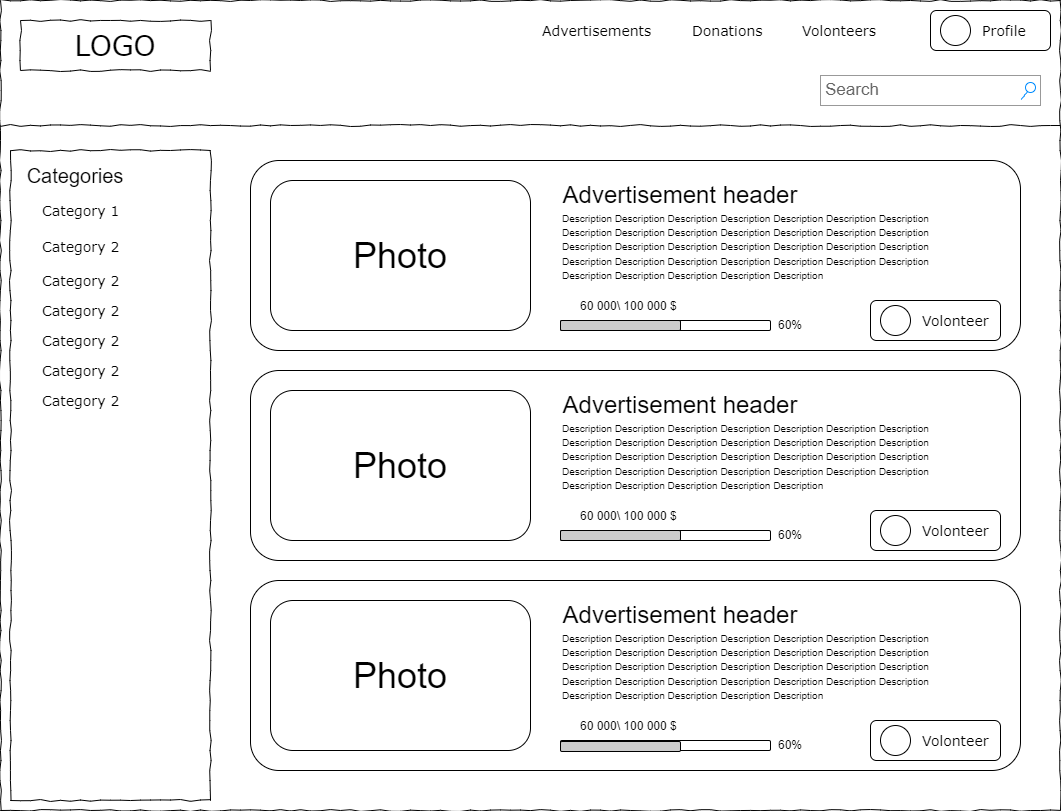

The diagram above was exported from draw.io. Its source (the exported page's mxGraphModel, read from the mxfile embedded in the PNG):
<mxGraphModel dx="1518" dy="684" grid="1" gridSize="10" guides="1" tooltips="1" connect="1" arrows="1" fold="1" page="1" pageScale="1" pageWidth="1100" pageHeight="850" background="none" math="0" shadow="0">
  <root>
    <mxCell id="0" />
    <mxCell id="1" parent="0" />
    <mxCell id="677b7b8949515195-1" value="" style="whiteSpace=wrap;html=1;rounded=0;shadow=0;labelBackgroundColor=none;strokeColor=#000000;strokeWidth=1;fillColor=none;fontFamily=Verdana;fontSize=12;fontColor=#000000;align=center;comic=1;" parent="1" vertex="1">
      <mxGeometry x="20" y="20" width="1060" height="810" as="geometry" />
    </mxCell>
    <mxCell id="677b7b8949515195-2" value="LOGO" style="whiteSpace=wrap;html=1;rounded=0;shadow=0;labelBackgroundColor=none;strokeWidth=1;fontFamily=Verdana;fontSize=28;align=center;comic=1;" parent="1" vertex="1">
      <mxGeometry x="40" y="40" width="190" height="50" as="geometry" />
    </mxCell>
    <mxCell id="677b7b8949515195-3" value="Search" style="strokeWidth=1;shadow=0;dashed=0;align=center;html=1;shape=mxgraph.mockup.forms.searchBox;strokeColor=#999999;mainText=;strokeColor2=#008cff;fontColor=#666666;fontSize=17;align=left;spacingLeft=3;rounded=0;labelBackgroundColor=none;comic=1;" parent="1" vertex="1">
      <mxGeometry x="840" y="95" width="220" height="30" as="geometry" />
    </mxCell>
    <mxCell id="677b7b8949515195-4" value="Advertisements&lt;br&gt;" style="text;html=1;points=[];align=left;verticalAlign=top;spacingTop=-4;fontSize=14;fontFamily=Verdana" parent="1" vertex="1">
      <mxGeometry x="560" y="40" width="60" height="20" as="geometry" />
    </mxCell>
    <mxCell id="677b7b8949515195-5" value="Donations" style="text;html=1;points=[];align=left;verticalAlign=top;spacingTop=-4;fontSize=14;fontFamily=Verdana" parent="1" vertex="1">
      <mxGeometry x="710" y="40" width="60" height="20" as="geometry" />
    </mxCell>
    <mxCell id="677b7b8949515195-6" value="Volonteers" style="text;html=1;points=[];align=left;verticalAlign=top;spacingTop=-4;fontSize=14;fontFamily=Verdana" parent="1" vertex="1">
      <mxGeometry x="820" y="40" width="60" height="20" as="geometry" />
    </mxCell>
    <mxCell id="677b7b8949515195-8" value="" style="whiteSpace=wrap;html=1;rounded=0;shadow=0;labelBackgroundColor=none;strokeWidth=1;fillColor=none;fontFamily=Verdana;fontSize=12;align=center;comic=1;" parent="1" vertex="1">
      <mxGeometry x="30" y="170" width="200" height="650" as="geometry" />
    </mxCell>
    <mxCell id="677b7b8949515195-9" value="" style="line;strokeWidth=1;html=1;rounded=0;shadow=0;labelBackgroundColor=none;fillColor=none;fontFamily=Verdana;fontSize=14;fontColor=#000000;align=center;comic=1;" parent="1" vertex="1">
      <mxGeometry x="20" y="140" width="1060" height="10" as="geometry" />
    </mxCell>
    <mxCell id="677b7b8949515195-39" value="Category 1" style="text;html=1;points=[];align=left;verticalAlign=top;spacingTop=-4;fontSize=14;fontFamily=Verdana" parent="1" vertex="1">
      <mxGeometry x="60" y="220" width="170" height="20" as="geometry" />
    </mxCell>
    <mxCell id="677b7b8949515195-40" value="Category 2&lt;br&gt;" style="text;html=1;points=[];align=left;verticalAlign=top;spacingTop=-4;fontSize=14;fontFamily=Verdana" parent="1" vertex="1">
      <mxGeometry x="60" y="256" width="170" height="20" as="geometry" />
    </mxCell>
    <mxCell id="2Q52bCV9v3cINrns9ooR-1" value="" style="rounded=1;whiteSpace=wrap;html=1;" parent="1" vertex="1">
      <mxGeometry x="950" y="30" width="120" height="40" as="geometry" />
    </mxCell>
    <mxCell id="677b7b8949515195-7" value="Profile" style="text;html=1;points=[];align=left;verticalAlign=top;spacingTop=-4;fontSize=14;fontFamily=Verdana" parent="1" vertex="1">
      <mxGeometry x="1000" y="40" width="60" height="20" as="geometry" />
    </mxCell>
    <mxCell id="2Q52bCV9v3cINrns9ooR-2" value="" style="ellipse;whiteSpace=wrap;html=1;" parent="1" vertex="1">
      <mxGeometry x="960" y="35" width="30" height="30" as="geometry" />
    </mxCell>
    <mxCell id="2Q52bCV9v3cINrns9ooR-4" value="&lt;font style=&quot;font-size: 20px;&quot;&gt;Categories&lt;/font&gt;" style="text;html=1;strokeColor=none;fillColor=none;align=center;verticalAlign=middle;whiteSpace=wrap;rounded=0;" parent="1" vertex="1">
      <mxGeometry x="30" y="180" width="130" height="30" as="geometry" />
    </mxCell>
    <mxCell id="2Q52bCV9v3cINrns9ooR-7" value="Category 2&lt;br&gt;" style="text;html=1;points=[];align=left;verticalAlign=top;spacingTop=-4;fontSize=14;fontFamily=Verdana" parent="1" vertex="1">
      <mxGeometry x="60" y="290" width="170" height="20" as="geometry" />
    </mxCell>
    <mxCell id="2Q52bCV9v3cINrns9ooR-8" value="Category 2&lt;br&gt;" style="text;html=1;points=[];align=left;verticalAlign=top;spacingTop=-4;fontSize=14;fontFamily=Verdana" parent="1" vertex="1">
      <mxGeometry x="60" y="320" width="170" height="20" as="geometry" />
    </mxCell>
    <mxCell id="2Q52bCV9v3cINrns9ooR-9" value="Category 2&lt;br&gt;" style="text;html=1;points=[];align=left;verticalAlign=top;spacingTop=-4;fontSize=14;fontFamily=Verdana" parent="1" vertex="1">
      <mxGeometry x="60" y="350" width="170" height="20" as="geometry" />
    </mxCell>
    <mxCell id="2Q52bCV9v3cINrns9ooR-10" value="Category 2&lt;br&gt;" style="text;html=1;points=[];align=left;verticalAlign=top;spacingTop=-4;fontSize=14;fontFamily=Verdana" parent="1" vertex="1">
      <mxGeometry x="60" y="380" width="170" height="20" as="geometry" />
    </mxCell>
    <mxCell id="2Q52bCV9v3cINrns9ooR-11" value="Category 2&lt;br&gt;" style="text;html=1;points=[];align=left;verticalAlign=top;spacingTop=-4;fontSize=14;fontFamily=Verdana" parent="1" vertex="1">
      <mxGeometry x="60" y="410" width="170" height="20" as="geometry" />
    </mxCell>
    <mxCell id="qWbDKlfoAxUcv7l4xfYB-1" value="" style="rounded=1;whiteSpace=wrap;html=1;" vertex="1" parent="1">
      <mxGeometry x="270" y="180" width="770" height="190" as="geometry" />
    </mxCell>
    <mxCell id="qWbDKlfoAxUcv7l4xfYB-4" value="&lt;font style=&quot;font-size: 36px;&quot;&gt;Photo&lt;/font&gt;" style="rounded=1;whiteSpace=wrap;html=1;" vertex="1" parent="1">
      <mxGeometry x="290" y="200" width="260" height="150" as="geometry" />
    </mxCell>
    <mxCell id="qWbDKlfoAxUcv7l4xfYB-5" value="&lt;font style=&quot;font-size: 24px;&quot;&gt;Advertisement header&lt;/font&gt;" style="text;html=1;strokeColor=none;fillColor=none;align=center;verticalAlign=middle;whiteSpace=wrap;rounded=0;" vertex="1" parent="1">
      <mxGeometry x="510" y="200" width="380" height="30" as="geometry" />
    </mxCell>
    <mxCell id="qWbDKlfoAxUcv7l4xfYB-6" value="&lt;font style=&quot;font-size: 10px;&quot;&gt;Description Description Description Description Description Description Description Description Description Description Description Description Description Description Description Description Description Description Description Description Description Description Description Description Description Description Description Description Description Description Description Description Description&lt;/font&gt;" style="text;html=1;strokeColor=none;fillColor=none;align=left;verticalAlign=middle;whiteSpace=wrap;rounded=0;" vertex="1" parent="1">
      <mxGeometry x="580" y="221" width="410" height="90" as="geometry" />
    </mxCell>
    <mxCell id="qWbDKlfoAxUcv7l4xfYB-7" value="" style="rounded=1;whiteSpace=wrap;html=1;" vertex="1" parent="1">
      <mxGeometry x="580" y="340" width="210" height="10" as="geometry" />
    </mxCell>
    <mxCell id="qWbDKlfoAxUcv7l4xfYB-8" value="" style="rounded=1;whiteSpace=wrap;html=1;fillColor=#CCCCCC;" vertex="1" parent="1">
      <mxGeometry x="580" y="340" width="120" height="10" as="geometry" />
    </mxCell>
    <mxCell id="qWbDKlfoAxUcv7l4xfYB-9" value="60 000\ 100 000 $&amp;nbsp;" style="text;html=1;strokeColor=none;fillColor=none;align=center;verticalAlign=middle;whiteSpace=wrap;rounded=0;" vertex="1" parent="1">
      <mxGeometry x="580" y="311" width="140" height="30" as="geometry" />
    </mxCell>
    <mxCell id="qWbDKlfoAxUcv7l4xfYB-10" value="60%" style="text;html=1;strokeColor=none;fillColor=none;align=center;verticalAlign=middle;whiteSpace=wrap;rounded=0;" vertex="1" parent="1">
      <mxGeometry x="780" y="330" width="60" height="30" as="geometry" />
    </mxCell>
    <mxCell id="qWbDKlfoAxUcv7l4xfYB-11" value="" style="rounded=1;whiteSpace=wrap;html=1;" vertex="1" parent="1">
      <mxGeometry x="890" y="320" width="130" height="40" as="geometry" />
    </mxCell>
    <mxCell id="qWbDKlfoAxUcv7l4xfYB-12" value="Volonteer" style="text;html=1;points=[];align=left;verticalAlign=top;spacingTop=-4;fontSize=14;fontFamily=Verdana" vertex="1" parent="1">
      <mxGeometry x="940" y="330" width="60" height="20" as="geometry" />
    </mxCell>
    <mxCell id="qWbDKlfoAxUcv7l4xfYB-13" value="" style="ellipse;whiteSpace=wrap;html=1;" vertex="1" parent="1">
      <mxGeometry x="900" y="325" width="30" height="30" as="geometry" />
    </mxCell>
    <mxCell id="qWbDKlfoAxUcv7l4xfYB-14" value="" style="rounded=1;whiteSpace=wrap;html=1;" vertex="1" parent="1">
      <mxGeometry x="270" y="390" width="770" height="190" as="geometry" />
    </mxCell>
    <mxCell id="qWbDKlfoAxUcv7l4xfYB-15" value="&lt;font style=&quot;font-size: 36px;&quot;&gt;Photo&lt;/font&gt;" style="rounded=1;whiteSpace=wrap;html=1;" vertex="1" parent="1">
      <mxGeometry x="290" y="410" width="260" height="150" as="geometry" />
    </mxCell>
    <mxCell id="qWbDKlfoAxUcv7l4xfYB-16" value="&lt;font style=&quot;font-size: 24px;&quot;&gt;Advertisement header&lt;/font&gt;" style="text;html=1;strokeColor=none;fillColor=none;align=center;verticalAlign=middle;whiteSpace=wrap;rounded=0;" vertex="1" parent="1">
      <mxGeometry x="510" y="410" width="380" height="30" as="geometry" />
    </mxCell>
    <mxCell id="qWbDKlfoAxUcv7l4xfYB-17" value="&lt;font style=&quot;font-size: 10px;&quot;&gt;Description Description Description Description Description Description Description Description Description Description Description Description Description Description Description Description Description Description Description Description Description Description Description Description Description Description Description Description Description Description Description Description Description&lt;/font&gt;" style="text;html=1;strokeColor=none;fillColor=none;align=left;verticalAlign=middle;whiteSpace=wrap;rounded=0;" vertex="1" parent="1">
      <mxGeometry x="580" y="431" width="410" height="90" as="geometry" />
    </mxCell>
    <mxCell id="qWbDKlfoAxUcv7l4xfYB-18" value="" style="rounded=1;whiteSpace=wrap;html=1;" vertex="1" parent="1">
      <mxGeometry x="580" y="550" width="210" height="10" as="geometry" />
    </mxCell>
    <mxCell id="qWbDKlfoAxUcv7l4xfYB-19" value="60 000\ 100 000 $&amp;nbsp;" style="text;html=1;strokeColor=none;fillColor=none;align=center;verticalAlign=middle;whiteSpace=wrap;rounded=0;" vertex="1" parent="1">
      <mxGeometry x="580" y="521" width="140" height="30" as="geometry" />
    </mxCell>
    <mxCell id="qWbDKlfoAxUcv7l4xfYB-20" value="60%" style="text;html=1;strokeColor=none;fillColor=none;align=center;verticalAlign=middle;whiteSpace=wrap;rounded=0;" vertex="1" parent="1">
      <mxGeometry x="780" y="540" width="60" height="30" as="geometry" />
    </mxCell>
    <mxCell id="qWbDKlfoAxUcv7l4xfYB-21" value="" style="rounded=1;whiteSpace=wrap;html=1;" vertex="1" parent="1">
      <mxGeometry x="890" y="530" width="130" height="40" as="geometry" />
    </mxCell>
    <mxCell id="qWbDKlfoAxUcv7l4xfYB-22" value="Volonteer" style="text;html=1;points=[];align=left;verticalAlign=top;spacingTop=-4;fontSize=14;fontFamily=Verdana" vertex="1" parent="1">
      <mxGeometry x="940" y="540" width="60" height="20" as="geometry" />
    </mxCell>
    <mxCell id="qWbDKlfoAxUcv7l4xfYB-23" value="" style="ellipse;whiteSpace=wrap;html=1;" vertex="1" parent="1">
      <mxGeometry x="900" y="535" width="30" height="30" as="geometry" />
    </mxCell>
    <mxCell id="qWbDKlfoAxUcv7l4xfYB-24" value="" style="rounded=1;whiteSpace=wrap;html=1;" vertex="1" parent="1">
      <mxGeometry x="270" y="600" width="770" height="190" as="geometry" />
    </mxCell>
    <mxCell id="qWbDKlfoAxUcv7l4xfYB-25" value="&lt;font style=&quot;font-size: 36px;&quot;&gt;Photo&lt;/font&gt;" style="rounded=1;whiteSpace=wrap;html=1;" vertex="1" parent="1">
      <mxGeometry x="290" y="620" width="260" height="150" as="geometry" />
    </mxCell>
    <mxCell id="qWbDKlfoAxUcv7l4xfYB-26" value="&lt;font style=&quot;font-size: 24px;&quot;&gt;Advertisement header&lt;/font&gt;" style="text;html=1;strokeColor=none;fillColor=none;align=center;verticalAlign=middle;whiteSpace=wrap;rounded=0;" vertex="1" parent="1">
      <mxGeometry x="510" y="620" width="380" height="30" as="geometry" />
    </mxCell>
    <mxCell id="qWbDKlfoAxUcv7l4xfYB-27" value="&lt;font style=&quot;font-size: 10px;&quot;&gt;Description Description Description Description Description Description Description Description Description Description Description Description Description Description Description Description Description Description Description Description Description Description Description Description Description Description Description Description Description Description Description Description Description&lt;/font&gt;" style="text;html=1;strokeColor=none;fillColor=none;align=left;verticalAlign=middle;whiteSpace=wrap;rounded=0;" vertex="1" parent="1">
      <mxGeometry x="580" y="641" width="410" height="90" as="geometry" />
    </mxCell>
    <mxCell id="qWbDKlfoAxUcv7l4xfYB-28" value="" style="rounded=1;whiteSpace=wrap;html=1;" vertex="1" parent="1">
      <mxGeometry x="580" y="760" width="210" height="10" as="geometry" />
    </mxCell>
    <mxCell id="qWbDKlfoAxUcv7l4xfYB-29" value="60 000\ 100 000 $&amp;nbsp;" style="text;html=1;strokeColor=none;fillColor=none;align=center;verticalAlign=middle;whiteSpace=wrap;rounded=0;" vertex="1" parent="1">
      <mxGeometry x="580" y="731" width="140" height="30" as="geometry" />
    </mxCell>
    <mxCell id="qWbDKlfoAxUcv7l4xfYB-30" value="60%" style="text;html=1;strokeColor=none;fillColor=none;align=center;verticalAlign=middle;whiteSpace=wrap;rounded=0;" vertex="1" parent="1">
      <mxGeometry x="780" y="750" width="60" height="30" as="geometry" />
    </mxCell>
    <mxCell id="qWbDKlfoAxUcv7l4xfYB-31" value="" style="rounded=1;whiteSpace=wrap;html=1;" vertex="1" parent="1">
      <mxGeometry x="890" y="740" width="130" height="40" as="geometry" />
    </mxCell>
    <mxCell id="qWbDKlfoAxUcv7l4xfYB-32" value="Volonteer" style="text;html=1;points=[];align=left;verticalAlign=top;spacingTop=-4;fontSize=14;fontFamily=Verdana" vertex="1" parent="1">
      <mxGeometry x="940" y="750" width="60" height="20" as="geometry" />
    </mxCell>
    <mxCell id="qWbDKlfoAxUcv7l4xfYB-33" value="" style="ellipse;whiteSpace=wrap;html=1;" vertex="1" parent="1">
      <mxGeometry x="900" y="745" width="30" height="30" as="geometry" />
    </mxCell>
    <mxCell id="qWbDKlfoAxUcv7l4xfYB-34" value="" style="rounded=1;whiteSpace=wrap;html=1;fillColor=#CCCCCC;" vertex="1" parent="1">
      <mxGeometry x="580" y="550" width="120" height="10" as="geometry" />
    </mxCell>
    <mxCell id="qWbDKlfoAxUcv7l4xfYB-35" value="" style="rounded=1;whiteSpace=wrap;html=1;fillColor=#CCCCCC;" vertex="1" parent="1">
      <mxGeometry x="580" y="761" width="120" height="10" as="geometry" />
    </mxCell>
  </root>
</mxGraphModel>